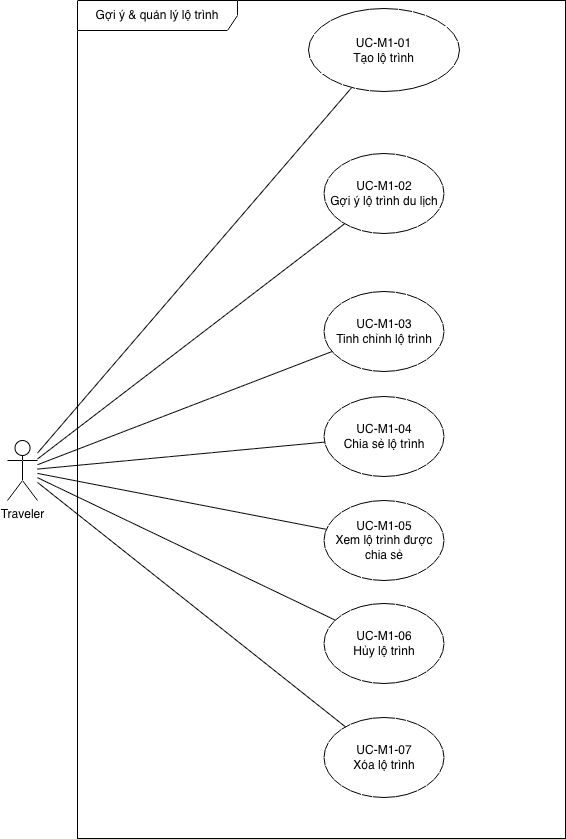

The diagram above was exported from draw.io. Its source (the exported page's mxGraphModel, read from the mxfile embedded in the PNG):
<mxGraphModel dx="946" dy="582" grid="0" gridSize="10" guides="1" tooltips="1" connect="1" arrows="1" fold="1" page="1" pageScale="1" pageWidth="1100" pageHeight="850" math="0" shadow="0">
  <root>
    <mxCell id="0" />
    <mxCell id="1" parent="0" />
    <mxCell id="miSHlraQ6nytZm3dP_0B-1" value="Gợi ý &amp;amp; quản lý lộ trình" style="shape=umlFrame;whiteSpace=wrap;html=1;pointerEvents=0;recursiveResize=0;container=1;collapsible=0;width=160;" parent="1" vertex="1">
      <mxGeometry x="318" width="488" height="838" as="geometry" />
    </mxCell>
    <mxCell id="miSHlraQ6nytZm3dP_0B-2" value="Traveler" style="shape=umlActor;verticalLabelPosition=bottom;verticalAlign=top;html=1;" parent="miSHlraQ6nytZm3dP_0B-1" vertex="1">
      <mxGeometry x="-70" y="440" width="30" height="60" as="geometry" />
    </mxCell>
    <mxCell id="miSHlraQ6nytZm3dP_0B-3" value="" style="endArrow=none;html=1;rounded=0;" parent="miSHlraQ6nytZm3dP_0B-1" source="miSHlraQ6nytZm3dP_0B-2" target="miSHlraQ6nytZm3dP_0B-10" edge="1">
      <mxGeometry width="50" height="50" relative="1" as="geometry">
        <mxPoint x="200" y="562" as="sourcePoint" />
        <mxPoint x="100" y="466.9000000000001" as="targetPoint" />
      </mxGeometry>
    </mxCell>
    <mxCell id="miSHlraQ6nytZm3dP_0B-4" value="" style="endArrow=none;html=1;rounded=0;" parent="miSHlraQ6nytZm3dP_0B-1" source="miSHlraQ6nytZm3dP_0B-2" target="miSHlraQ6nytZm3dP_0B-9" edge="1">
      <mxGeometry width="50" height="50" relative="1" as="geometry">
        <mxPoint x="220" y="607" as="sourcePoint" />
        <mxPoint x="100.00000000000045" y="602.22" as="targetPoint" />
      </mxGeometry>
    </mxCell>
    <mxCell id="miSHlraQ6nytZm3dP_0B-5" value="" style="endArrow=none;html=1;rounded=0;" parent="miSHlraQ6nytZm3dP_0B-1" source="miSHlraQ6nytZm3dP_0B-2" target="miSHlraQ6nytZm3dP_0B-11" edge="1">
      <mxGeometry width="50" height="50" relative="1" as="geometry">
        <mxPoint x="290" y="490" as="sourcePoint" />
        <mxPoint x="371.0234868131042" y="585.5199054198299" as="targetPoint" />
      </mxGeometry>
    </mxCell>
    <mxCell id="miSHlraQ6nytZm3dP_0B-6" value="" style="endArrow=none;html=1;rounded=0;" parent="miSHlraQ6nytZm3dP_0B-1" source="miSHlraQ6nytZm3dP_0B-2" target="miSHlraQ6nytZm3dP_0B-12" edge="1">
      <mxGeometry width="50" height="50" relative="1" as="geometry">
        <mxPoint x="260" y="650" as="sourcePoint" />
        <mxPoint x="162.41514740471507" y="148.37539327969898" as="targetPoint" />
      </mxGeometry>
    </mxCell>
    <mxCell id="miSHlraQ6nytZm3dP_0B-7" value="" style="endArrow=none;html=1;rounded=0;" parent="miSHlraQ6nytZm3dP_0B-1" source="miSHlraQ6nytZm3dP_0B-2" target="miSHlraQ6nytZm3dP_0B-13" edge="1">
      <mxGeometry width="50" height="50" relative="1" as="geometry">
        <mxPoint x="270" y="1030" as="sourcePoint" />
        <mxPoint x="155.35430491752368" y="831.2220791001291" as="targetPoint" />
      </mxGeometry>
    </mxCell>
    <mxCell id="miSHlraQ6nytZm3dP_0B-8" value="" style="endArrow=none;html=1;rounded=0;" parent="miSHlraQ6nytZm3dP_0B-1" source="miSHlraQ6nytZm3dP_0B-2" target="miSHlraQ6nytZm3dP_0B-14" edge="1">
      <mxGeometry width="50" height="50" relative="1" as="geometry">
        <mxPoint x="120" y="487" as="sourcePoint" />
        <mxPoint x="259.4814797478375" y="276.8168734874323" as="targetPoint" />
      </mxGeometry>
    </mxCell>
    <mxCell id="miSHlraQ6nytZm3dP_0B-9" value="&lt;div&gt;&lt;span style=&quot;background-color: transparent; color: light-dark(rgb(0, 0, 0), rgb(255, 255, 255));&quot;&gt;UC-M1-01&lt;/span&gt;&lt;/div&gt;&lt;div&gt;Tạo lộ trình&lt;/div&gt;" style="ellipse;whiteSpace=wrap;html=1;" parent="miSHlraQ6nytZm3dP_0B-1" vertex="1">
      <mxGeometry x="231" y="8" width="151" height="83" as="geometry" />
    </mxCell>
    <mxCell id="miSHlraQ6nytZm3dP_0B-10" value="UC-M1-02&lt;div&gt;Gợi ý lộ trình du lịch&lt;/div&gt;" style="ellipse;whiteSpace=wrap;html=1;" parent="miSHlraQ6nytZm3dP_0B-1" vertex="1">
      <mxGeometry x="246.5" y="153" width="120" height="80" as="geometry" />
    </mxCell>
    <mxCell id="miSHlraQ6nytZm3dP_0B-11" value="UC-M1-03&lt;div&gt;Tinh chỉnh lộ trình&lt;/div&gt;" style="ellipse;whiteSpace=wrap;html=1;" parent="miSHlraQ6nytZm3dP_0B-1" vertex="1">
      <mxGeometry x="246.5" y="291" width="120" height="80" as="geometry" />
    </mxCell>
    <mxCell id="miSHlraQ6nytZm3dP_0B-12" value="UC-M1-04&lt;div&gt;Chia sẻ lộ trình&lt;/div&gt;" style="ellipse;whiteSpace=wrap;html=1;" parent="miSHlraQ6nytZm3dP_0B-1" vertex="1">
      <mxGeometry x="246.5" y="396" width="120" height="80" as="geometry" />
    </mxCell>
    <mxCell id="miSHlraQ6nytZm3dP_0B-13" value="UC-M1-06&lt;div&gt;Hủy lộ trình&lt;/div&gt;" style="ellipse;whiteSpace=wrap;html=1;" parent="miSHlraQ6nytZm3dP_0B-1" vertex="1">
      <mxGeometry x="246.5" y="603" width="120" height="80" as="geometry" />
    </mxCell>
    <mxCell id="miSHlraQ6nytZm3dP_0B-14" value="UC-M1-05&lt;div&gt;Xem lộ trình được chia sẻ&lt;/div&gt;" style="ellipse;whiteSpace=wrap;html=1;" parent="miSHlraQ6nytZm3dP_0B-1" vertex="1">
      <mxGeometry x="246.5" y="500" width="120" height="80" as="geometry" />
    </mxCell>
    <mxCell id="miSHlraQ6nytZm3dP_0B-15" value="UC-M1-07&lt;div&gt;Xóa lộ trình&lt;/div&gt;" style="ellipse;whiteSpace=wrap;html=1;" parent="miSHlraQ6nytZm3dP_0B-1" vertex="1">
      <mxGeometry x="246.5" y="717" width="120" height="80" as="geometry" />
    </mxCell>
    <mxCell id="miSHlraQ6nytZm3dP_0B-16" value="" style="endArrow=none;html=1;rounded=0;" parent="miSHlraQ6nytZm3dP_0B-1" source="miSHlraQ6nytZm3dP_0B-2" target="miSHlraQ6nytZm3dP_0B-15" edge="1">
      <mxGeometry width="50" height="50" relative="1" as="geometry">
        <mxPoint x="-92" y="470" as="sourcePoint" />
        <mxPoint x="442" y="555" as="targetPoint" />
      </mxGeometry>
    </mxCell>
  </root>
</mxGraphModel>